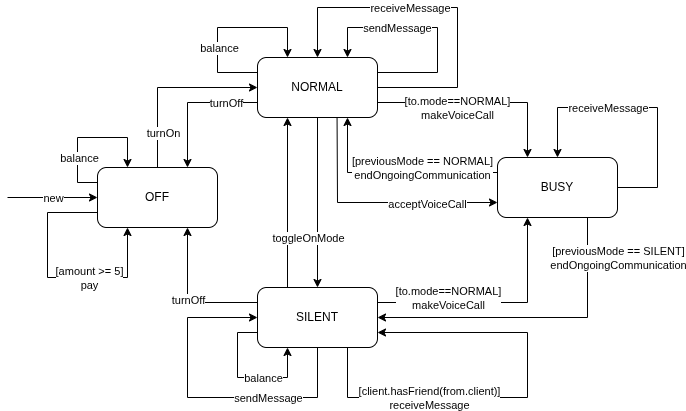

The diagram above was exported from draw.io. Its source (the exported page's mxGraphModel, read from the mxfile embedded in the PNG):
<mxGraphModel dx="1665" dy="747" grid="1" gridSize="10" guides="1" tooltips="1" connect="1" arrows="1" fold="1" page="1" pageScale="1" pageWidth="827" pageHeight="1169" math="0" shadow="0">
  <root>
    <mxCell id="0" />
    <mxCell id="1" parent="0" />
    <mxCell id="2" value="OFF" style="rounded=1;whiteSpace=wrap;html=1;" vertex="1" parent="1">
      <mxGeometry x="130" y="210" width="120" height="60" as="geometry" />
    </mxCell>
    <mxCell id="3" value="NORMAL" style="rounded=1;whiteSpace=wrap;html=1;" vertex="1" parent="1">
      <mxGeometry x="290" y="100" width="120" height="60" as="geometry" />
    </mxCell>
    <mxCell id="4" value="SILENT" style="rounded=1;whiteSpace=wrap;html=1;" vertex="1" parent="1">
      <mxGeometry x="290" y="330" width="120" height="60" as="geometry" />
    </mxCell>
    <mxCell id="5" value="BUSY" style="rounded=1;whiteSpace=wrap;html=1;" vertex="1" parent="1">
      <mxGeometry x="530" y="200" width="120" height="60" as="geometry" />
    </mxCell>
    <mxCell id="6" value="" style="endArrow=classic;html=1;rounded=0;entryX=0;entryY=0.5;entryDx=0;entryDy=0;" edge="1" target="2" parent="1">
      <mxGeometry relative="1" as="geometry">
        <mxPoint x="40" y="240" as="sourcePoint" />
        <mxPoint x="120" y="239.70999999999998" as="targetPoint" />
      </mxGeometry>
    </mxCell>
    <mxCell id="7" value="new" style="edgeLabel;resizable=0;html=1;;align=center;verticalAlign=middle;" connectable="0" vertex="1" parent="6">
      <mxGeometry relative="1" as="geometry" />
    </mxCell>
    <mxCell id="8" value="" style="endArrow=classic;html=1;rounded=0;exitX=0;exitY=0.75;exitDx=0;exitDy=0;entryX=0.25;entryY=1;entryDx=0;entryDy=0;" edge="1" source="2" target="2" parent="1">
      <mxGeometry relative="1" as="geometry">
        <mxPoint x="120" y="290" as="sourcePoint" />
        <mxPoint x="150" y="305" as="targetPoint" />
        <Array as="points">
          <mxPoint x="80" y="255" />
          <mxPoint x="80" y="320" />
          <mxPoint x="160" y="320" />
        </Array>
      </mxGeometry>
    </mxCell>
    <mxCell id="9" value="[amount &amp;gt;= 5]&lt;div&gt;pay&lt;br&gt;&lt;/div&gt;" style="edgeLabel;resizable=0;html=1;;align=center;verticalAlign=middle;" connectable="0" vertex="1" parent="8">
      <mxGeometry relative="1" as="geometry">
        <mxPoint x="33" as="offset" />
      </mxGeometry>
    </mxCell>
    <mxCell id="10" value="" style="endArrow=classic;html=1;rounded=0;exitX=0;exitY=0.25;exitDx=0;exitDy=0;entryX=0.25;entryY=0;entryDx=0;entryDy=0;" edge="1" source="2" target="2" parent="1">
      <mxGeometry relative="1" as="geometry">
        <mxPoint x="80" y="180" as="sourcePoint" />
        <mxPoint x="180" y="180" as="targetPoint" />
        <Array as="points">
          <mxPoint x="110" y="225" />
          <mxPoint x="110" y="180" />
          <mxPoint x="160" y="180" />
        </Array>
      </mxGeometry>
    </mxCell>
    <mxCell id="11" value="balance" style="edgeLabel;resizable=0;html=1;;align=center;verticalAlign=middle;" connectable="0" vertex="1" parent="10">
      <mxGeometry relative="1" as="geometry">
        <mxPoint x="-7" y="20" as="offset" />
      </mxGeometry>
    </mxCell>
    <mxCell id="12" value="" style="endArrow=classic;html=1;rounded=0;exitX=0;exitY=0.25;exitDx=0;exitDy=0;entryX=0.25;entryY=0;entryDx=0;entryDy=0;" edge="1" source="3" target="3" parent="1">
      <mxGeometry relative="1" as="geometry">
        <mxPoint x="270" y="115" as="sourcePoint" />
        <mxPoint x="300" y="100" as="targetPoint" />
        <Array as="points">
          <mxPoint x="250" y="115" />
          <mxPoint x="250" y="70" />
          <mxPoint x="320" y="70" />
        </Array>
      </mxGeometry>
    </mxCell>
    <mxCell id="13" value="balance" style="edgeLabel;resizable=0;html=1;;align=center;verticalAlign=middle;" connectable="0" vertex="1" parent="12">
      <mxGeometry relative="1" as="geometry">
        <mxPoint x="-7" y="20" as="offset" />
      </mxGeometry>
    </mxCell>
    <mxCell id="14" value="" style="endArrow=classic;html=1;rounded=0;entryX=0.25;entryY=1;entryDx=0;entryDy=0;exitX=0;exitY=0.75;exitDx=0;exitDy=0;" edge="1" source="4" target="4" parent="1">
      <mxGeometry relative="1" as="geometry">
        <mxPoint x="304" y="345" as="sourcePoint" />
        <mxPoint x="334" y="330" as="targetPoint" />
        <Array as="points">
          <mxPoint x="270" y="375" />
          <mxPoint x="270" y="420" />
          <mxPoint x="320" y="420" />
        </Array>
      </mxGeometry>
    </mxCell>
    <mxCell id="15" value="balance" style="edgeLabel;resizable=0;html=1;;align=center;verticalAlign=middle;" connectable="0" vertex="1" parent="14">
      <mxGeometry relative="1" as="geometry">
        <mxPoint x="17" as="offset" />
      </mxGeometry>
    </mxCell>
    <mxCell id="16" value="" style="endArrow=classic;html=1;rounded=0;exitX=0.5;exitY=0;exitDx=0;exitDy=0;entryX=0;entryY=0.5;entryDx=0;entryDy=0;" edge="1" source="2" target="3" parent="1">
      <mxGeometry relative="1" as="geometry">
        <mxPoint x="270" y="210" as="sourcePoint" />
        <mxPoint x="370" y="210" as="targetPoint" />
        <Array as="points">
          <mxPoint x="190" y="130" />
        </Array>
      </mxGeometry>
    </mxCell>
    <mxCell id="17" value="turnOn" style="edgeLabel;resizable=0;html=1;;align=center;verticalAlign=middle;" connectable="0" vertex="1" parent="16">
      <mxGeometry relative="1" as="geometry">
        <mxPoint x="-5" y="45" as="offset" />
      </mxGeometry>
    </mxCell>
    <mxCell id="18" value="" style="endArrow=classic;html=1;rounded=0;entryX=0.75;entryY=1;entryDx=0;entryDy=0;exitX=0;exitY=0.25;exitDx=0;exitDy=0;" edge="1" source="4" target="2" parent="1">
      <mxGeometry relative="1" as="geometry">
        <mxPoint x="170" y="330" as="sourcePoint" />
        <mxPoint x="270" y="330" as="targetPoint" />
        <Array as="points">
          <mxPoint x="220" y="345" />
        </Array>
      </mxGeometry>
    </mxCell>
    <mxCell id="19" value="turnOff" style="edgeLabel;resizable=0;html=1;;align=center;verticalAlign=middle;" connectable="0" vertex="1" parent="18">
      <mxGeometry relative="1" as="geometry" />
    </mxCell>
    <mxCell id="20" value="" style="endArrow=classic;html=1;rounded=0;exitX=0;exitY=0.75;exitDx=0;exitDy=0;entryX=0.75;entryY=0;entryDx=0;entryDy=0;" edge="1" source="3" target="2" parent="1">
      <mxGeometry relative="1" as="geometry">
        <mxPoint x="280" y="250" as="sourcePoint" />
        <mxPoint x="380" y="250" as="targetPoint" />
        <Array as="points">
          <mxPoint x="220" y="145" />
        </Array>
      </mxGeometry>
    </mxCell>
    <mxCell id="21" value="turnOff" style="edgeLabel;resizable=0;html=1;;align=center;verticalAlign=middle;" connectable="0" vertex="1" parent="20">
      <mxGeometry relative="1" as="geometry">
        <mxPoint x="36" as="offset" />
      </mxGeometry>
    </mxCell>
    <mxCell id="22" value="" style="endArrow=classic;html=1;rounded=0;exitX=1;exitY=0.25;exitDx=0;exitDy=0;entryX=0.75;entryY=0;entryDx=0;entryDy=0;" edge="1" source="3" target="3" parent="1">
      <mxGeometry relative="1" as="geometry">
        <mxPoint x="414" y="115" as="sourcePoint" />
        <mxPoint x="384" y="100" as="targetPoint" />
        <Array as="points">
          <mxPoint x="470" y="115" />
          <mxPoint x="470" y="70" />
          <mxPoint x="380" y="70" />
        </Array>
      </mxGeometry>
    </mxCell>
    <mxCell id="23" value="sendMessage" style="edgeLabel;resizable=0;html=1;;align=center;verticalAlign=middle;" connectable="0" vertex="1" parent="22">
      <mxGeometry relative="1" as="geometry">
        <mxPoint x="-33" as="offset" />
      </mxGeometry>
    </mxCell>
    <mxCell id="24" value="" style="endArrow=classic;html=1;rounded=0;exitX=0.5;exitY=1;exitDx=0;exitDy=0;entryX=0;entryY=0.5;entryDx=0;entryDy=0;" edge="1" source="4" target="4" parent="1">
      <mxGeometry relative="1" as="geometry">
        <mxPoint x="420" y="345" as="sourcePoint" />
        <mxPoint x="390" y="330" as="targetPoint" />
        <Array as="points">
          <mxPoint x="350" y="440" />
          <mxPoint x="220" y="440" />
          <mxPoint x="220" y="360" />
        </Array>
      </mxGeometry>
    </mxCell>
    <mxCell id="25" value="sendMessage" style="edgeLabel;resizable=0;html=1;;align=center;verticalAlign=middle;" connectable="0" vertex="1" parent="24">
      <mxGeometry relative="1" as="geometry">
        <mxPoint x="65" as="offset" />
      </mxGeometry>
    </mxCell>
    <mxCell id="26" value="" style="endArrow=classic;html=1;rounded=0;exitX=1;exitY=0.5;exitDx=0;exitDy=0;entryX=0.5;entryY=0;entryDx=0;entryDy=0;" edge="1" source="3" target="3" parent="1">
      <mxGeometry relative="1" as="geometry">
        <mxPoint x="480" y="155" as="sourcePoint" />
        <mxPoint x="450" y="140" as="targetPoint" />
        <Array as="points">
          <mxPoint x="490" y="130" />
          <mxPoint x="490" y="50" />
          <mxPoint x="350" y="50" />
        </Array>
      </mxGeometry>
    </mxCell>
    <mxCell id="27" value="receiveMessage" style="edgeLabel;resizable=0;html=1;;align=center;verticalAlign=middle;" connectable="0" vertex="1" parent="26">
      <mxGeometry relative="1" as="geometry">
        <mxPoint x="-33" as="offset" />
      </mxGeometry>
    </mxCell>
    <mxCell id="28" value="" style="endArrow=classic;html=1;rounded=0;exitX=1;exitY=0.5;exitDx=0;exitDy=0;entryX=0.5;entryY=0;entryDx=0;entryDy=0;" edge="1" source="5" target="5" parent="1">
      <mxGeometry relative="1" as="geometry">
        <mxPoint x="650" y="230" as="sourcePoint" />
        <mxPoint x="590" y="200" as="targetPoint" />
        <Array as="points">
          <mxPoint x="690" y="230" />
          <mxPoint x="690" y="150" />
          <mxPoint x="590" y="150" />
        </Array>
      </mxGeometry>
    </mxCell>
    <mxCell id="29" value="receiveMessage" style="edgeLabel;resizable=0;html=1;;align=center;verticalAlign=middle;" connectable="0" vertex="1" parent="28">
      <mxGeometry relative="1" as="geometry">
        <mxPoint x="-35" as="offset" />
      </mxGeometry>
    </mxCell>
    <mxCell id="30" value="" style="endArrow=classic;html=1;rounded=0;exitX=0.75;exitY=1;exitDx=0;exitDy=0;entryX=1;entryY=0.75;entryDx=0;entryDy=0;" edge="1" source="4" target="4" parent="1">
      <mxGeometry relative="1" as="geometry">
        <mxPoint x="540" y="440" as="sourcePoint" />
        <mxPoint x="480" y="410" as="targetPoint" />
        <Array as="points">
          <mxPoint x="380" y="440" />
          <mxPoint x="560" y="440" />
          <mxPoint x="560" y="375" />
        </Array>
      </mxGeometry>
    </mxCell>
    <mxCell id="31" value="[client.hasFriend(from.client)]&lt;div&gt;receiveMessage&lt;br&gt;&lt;/div&gt;" style="edgeLabel;resizable=0;html=1;;align=center;verticalAlign=middle;" connectable="0" vertex="1" parent="30">
      <mxGeometry relative="1" as="geometry">
        <mxPoint x="-92" as="offset" />
      </mxGeometry>
    </mxCell>
    <mxCell id="32" value="" style="endArrow=classic;html=1;rounded=0;exitX=1;exitY=0.75;exitDx=0;exitDy=0;entryX=0.25;entryY=0;entryDx=0;entryDy=0;" edge="1" source="3" target="5" parent="1">
      <mxGeometry relative="1" as="geometry">
        <mxPoint x="360" y="190" as="sourcePoint" />
        <mxPoint x="460" y="190" as="targetPoint" />
        <Array as="points">
          <mxPoint x="560" y="145" />
        </Array>
      </mxGeometry>
    </mxCell>
    <mxCell id="33" value="[to.mode==NORMAL]&lt;div&gt;makeVoiceCall&lt;br&gt;&lt;/div&gt;" style="edgeLabel;resizable=0;html=1;;align=center;verticalAlign=middle;" connectable="0" vertex="1" parent="32">
      <mxGeometry relative="1" as="geometry">
        <mxPoint x="-24" y="5" as="offset" />
      </mxGeometry>
    </mxCell>
    <mxCell id="34" value="" style="endArrow=classic;html=1;rounded=0;exitX=1;exitY=0.25;exitDx=0;exitDy=0;entryX=0.25;entryY=1;entryDx=0;entryDy=0;" edge="1" source="4" target="5" parent="1">
      <mxGeometry relative="1" as="geometry">
        <mxPoint x="410" y="170" as="sourcePoint" />
        <mxPoint x="556" y="225" as="targetPoint" />
        <Array as="points">
          <mxPoint x="560" y="345" />
        </Array>
      </mxGeometry>
    </mxCell>
    <mxCell id="35" value="[to.mode==NORMAL]&lt;div&gt;makeVoiceCall&lt;br&gt;&lt;/div&gt;" style="edgeLabel;resizable=0;html=1;;align=center;verticalAlign=middle;" connectable="0" vertex="1" parent="34">
      <mxGeometry relative="1" as="geometry">
        <mxPoint x="-48" y="-5" as="offset" />
      </mxGeometry>
    </mxCell>
    <mxCell id="36" value="" style="endArrow=classic;html=1;rounded=0;exitX=0.663;exitY=1.01;exitDx=0;exitDy=0;entryX=0;entryY=0.75;entryDx=0;entryDy=0;exitPerimeter=0;" edge="1" source="3" target="5" parent="1">
      <mxGeometry relative="1" as="geometry">
        <mxPoint x="330" y="210" as="sourcePoint" />
        <mxPoint x="430" y="210" as="targetPoint" />
        <Array as="points">
          <mxPoint x="370" y="245" />
        </Array>
      </mxGeometry>
    </mxCell>
    <mxCell id="37" value="acceptVoiceCall" style="edgeLabel;resizable=0;html=1;;align=center;verticalAlign=middle;" connectable="0" vertex="1" parent="36">
      <mxGeometry relative="1" as="geometry">
        <mxPoint x="52" y="1" as="offset" />
      </mxGeometry>
    </mxCell>
    <mxCell id="38" value="" style="endArrow=classic;html=1;rounded=0;entryX=0.25;entryY=1;entryDx=0;entryDy=0;exitX=0.25;exitY=0;exitDx=0;exitDy=0;" edge="1" source="4" target="3" parent="1">
      <mxGeometry relative="1" as="geometry">
        <mxPoint x="280" y="300" as="sourcePoint" />
        <mxPoint x="380" y="300" as="targetPoint" />
      </mxGeometry>
    </mxCell>
    <mxCell id="39" value="toggleOnMode" style="edgeLabel;resizable=0;html=1;;align=center;verticalAlign=middle;" connectable="0" vertex="1" parent="38">
      <mxGeometry relative="1" as="geometry">
        <mxPoint x="20" y="35" as="offset" />
      </mxGeometry>
    </mxCell>
    <mxCell id="40" value="" style="endArrow=classic;html=1;rounded=0;entryX=0.5;entryY=0;entryDx=0;entryDy=0;exitX=0.5;exitY=1;exitDx=0;exitDy=0;" edge="1" source="3" target="4" parent="1">
      <mxGeometry relative="1" as="geometry">
        <mxPoint x="320" y="390" as="sourcePoint" />
        <mxPoint x="320" y="220" as="targetPoint" />
      </mxGeometry>
    </mxCell>
    <mxCell id="41" value="toggleOnMode" style="edgeLabel;resizable=0;html=1;;align=center;verticalAlign=middle;" connectable="0" vertex="1" parent="40">
      <mxGeometry relative="1" as="geometry">
        <mxPoint x="-10" y="35" as="offset" />
      </mxGeometry>
    </mxCell>
    <mxCell id="42" value="" style="endArrow=classic;html=1;rounded=0;exitX=0.75;exitY=1;exitDx=0;exitDy=0;entryX=1;entryY=0.5;entryDx=0;entryDy=0;" edge="1" source="5" target="4" parent="1">
      <mxGeometry relative="1" as="geometry">
        <mxPoint x="560" y="360" as="sourcePoint" />
        <mxPoint x="660" y="360" as="targetPoint" />
        <Array as="points">
          <mxPoint x="620" y="360" />
        </Array>
      </mxGeometry>
    </mxCell>
    <mxCell id="43" value="[previousMode == SILENT]&lt;div&gt;endOngoingCommunication&lt;br&gt;&lt;/div&gt;" style="edgeLabel;resizable=0;html=1;;align=center;verticalAlign=middle;" connectable="0" vertex="1" parent="42">
      <mxGeometry relative="1" as="geometry">
        <mxPoint x="85" y="-60" as="offset" />
      </mxGeometry>
    </mxCell>
    <mxCell id="44" value="" style="endArrow=classic;html=1;rounded=0;exitX=0;exitY=0.25;exitDx=0;exitDy=0;entryX=0.75;entryY=1;entryDx=0;entryDy=0;" edge="1" source="5" target="3" parent="1">
      <mxGeometry relative="1" as="geometry">
        <mxPoint x="830" y="270" as="sourcePoint" />
        <mxPoint x="620" y="370" as="targetPoint" />
        <Array as="points">
          <mxPoint x="380" y="215" />
        </Array>
      </mxGeometry>
    </mxCell>
    <mxCell id="45" value="[previousMode == NORMAL]&lt;div&gt;endOngoingCommunication&lt;br&gt;&lt;/div&gt;" style="edgeLabel;resizable=0;html=1;;align=center;verticalAlign=middle;" connectable="0" vertex="1" parent="44">
      <mxGeometry relative="1" as="geometry">
        <mxPoint x="27" y="-5" as="offset" />
      </mxGeometry>
    </mxCell>
  </root>
</mxGraphModel>